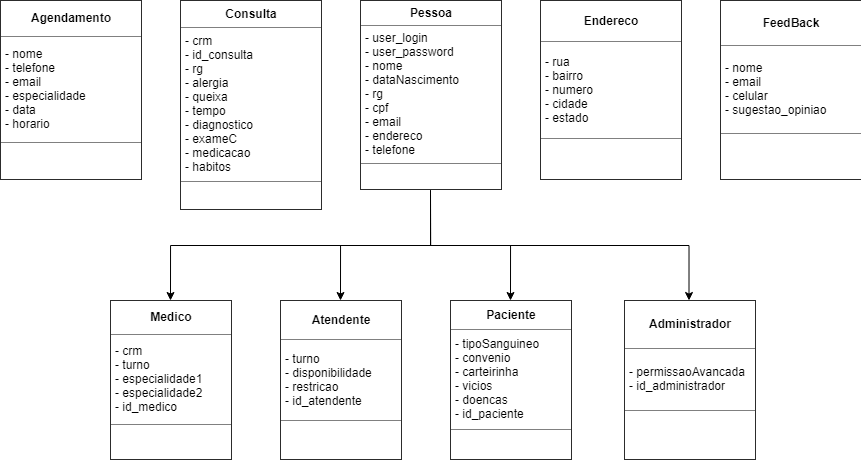

The diagram above was exported from draw.io. Its source (the exported page's mxGraphModel, read from the mxfile embedded in the PNG):
<mxGraphModel dx="2131" dy="1737" grid="1" gridSize="10" guides="1" tooltips="1" connect="1" arrows="1" fold="1" page="1" pageScale="1" pageWidth="827" pageHeight="1169" math="0" shadow="0">
  <root>
    <mxCell id="0" />
    <mxCell id="1" parent="0" />
    <mxCell id="pMpGfuAa-KbJkFAyL9hk-21" style="edgeStyle=orthogonalEdgeStyle;rounded=0;orthogonalLoop=1;jettySize=auto;html=1;exitX=0.5;exitY=1;exitDx=0;exitDy=0;entryX=0.5;entryY=0;entryDx=0;entryDy=0;" parent="1" source="pMpGfuAa-KbJkFAyL9hk-1" target="pMpGfuAa-KbJkFAyL9hk-4" edge="1">
      <mxGeometry relative="1" as="geometry" />
    </mxCell>
    <mxCell id="pMpGfuAa-KbJkFAyL9hk-22" style="edgeStyle=orthogonalEdgeStyle;rounded=0;orthogonalLoop=1;jettySize=auto;html=1;exitX=0.5;exitY=1;exitDx=0;exitDy=0;entryX=0.5;entryY=0;entryDx=0;entryDy=0;" parent="1" source="pMpGfuAa-KbJkFAyL9hk-1" target="pMpGfuAa-KbJkFAyL9hk-2" edge="1">
      <mxGeometry relative="1" as="geometry" />
    </mxCell>
    <mxCell id="pMpGfuAa-KbJkFAyL9hk-23" style="edgeStyle=orthogonalEdgeStyle;rounded=0;orthogonalLoop=1;jettySize=auto;html=1;exitX=0.5;exitY=1;exitDx=0;exitDy=0;entryX=0.5;entryY=0;entryDx=0;entryDy=0;" parent="1" source="pMpGfuAa-KbJkFAyL9hk-1" target="pMpGfuAa-KbJkFAyL9hk-6" edge="1">
      <mxGeometry relative="1" as="geometry" />
    </mxCell>
    <mxCell id="pMpGfuAa-KbJkFAyL9hk-24" style="edgeStyle=orthogonalEdgeStyle;rounded=0;orthogonalLoop=1;jettySize=auto;html=1;exitX=0.5;exitY=1;exitDx=0;exitDy=0;entryX=0.5;entryY=0;entryDx=0;entryDy=0;" parent="1" source="pMpGfuAa-KbJkFAyL9hk-1" target="pMpGfuAa-KbJkFAyL9hk-8" edge="1">
      <mxGeometry relative="1" as="geometry" />
    </mxCell>
    <mxCell id="pMpGfuAa-KbJkFAyL9hk-1" value="&lt;table border=&quot;1&quot; width=&quot;100%&quot; cellpadding=&quot;4&quot; style=&quot;width: 100% ; height: 100% ; border-collapse: collapse&quot;&gt;&lt;tbody&gt;&lt;tr&gt;&lt;th align=&quot;center&quot;&gt;Pessoa&lt;/th&gt;&lt;/tr&gt;&lt;tr&gt;&lt;td&gt;- user_login&lt;br&gt;- user_password&lt;br&gt;- nome&lt;br&gt;- dataNascimento&lt;br&gt;- rg&lt;br&gt;- cpf&lt;br&gt;- email&lt;br&gt;- endereco&lt;br&gt;- telefone&lt;br&gt;&lt;/td&gt;&lt;/tr&gt;&lt;tr&gt;&lt;td align=&quot;center&quot;&gt;&lt;br&gt;&lt;/td&gt;&lt;/tr&gt;&lt;/tbody&gt;&lt;/table&gt;" style="text;html=1;strokeColor=none;fillColor=none;overflow=fill;" parent="1" vertex="1">
      <mxGeometry x="150" y="-180" width="140" height="190" as="geometry" />
    </mxCell>
    <mxCell id="pMpGfuAa-KbJkFAyL9hk-2" value="&lt;table border=&quot;1&quot; width=&quot;100%&quot; cellpadding=&quot;4&quot; style=&quot;width: 100% ; height: 100% ; border-collapse: collapse&quot;&gt;&lt;tbody&gt;&lt;tr&gt;&lt;th align=&quot;center&quot;&gt;Medico&lt;/th&gt;&lt;/tr&gt;&lt;tr&gt;&lt;td&gt;- crm&lt;br&gt;- turno&lt;br&gt;- especialidade1&lt;br&gt;- especialidade2&lt;br&gt;- id_medico&lt;/td&gt;&lt;/tr&gt;&lt;tr&gt;&lt;td align=&quot;center&quot;&gt;&lt;br&gt;&lt;/td&gt;&lt;/tr&gt;&lt;/tbody&gt;&lt;/table&gt;" style="text;html=1;strokeColor=none;fillColor=none;overflow=fill;" parent="1" vertex="1">
      <mxGeometry x="-100" y="120" width="120" height="160" as="geometry" />
    </mxCell>
    <mxCell id="pMpGfuAa-KbJkFAyL9hk-4" value="&lt;table border=&quot;1&quot; width=&quot;100%&quot; cellpadding=&quot;4&quot; style=&quot;width: 100% ; height: 100% ; border-collapse: collapse&quot;&gt;&lt;tbody&gt;&lt;tr&gt;&lt;th align=&quot;center&quot;&gt;Atendente&lt;/th&gt;&lt;/tr&gt;&lt;tr&gt;&lt;td&gt;- turno&lt;br&gt;- disponibilidade&lt;br&gt;- restricao&lt;br&gt;- id_atendente&lt;/td&gt;&lt;/tr&gt;&lt;tr&gt;&lt;td align=&quot;center&quot;&gt;&lt;br&gt;&lt;/td&gt;&lt;/tr&gt;&lt;/tbody&gt;&lt;/table&gt;" style="text;html=1;strokeColor=none;fillColor=none;overflow=fill;" parent="1" vertex="1">
      <mxGeometry x="70" y="120" width="120" height="160" as="geometry" />
    </mxCell>
    <mxCell id="pMpGfuAa-KbJkFAyL9hk-6" value="&lt;table border=&quot;1&quot; width=&quot;100%&quot; cellpadding=&quot;4&quot; style=&quot;width: 100% ; height: 100% ; border-collapse: collapse&quot;&gt;&lt;tbody&gt;&lt;tr&gt;&lt;th align=&quot;center&quot;&gt;Paciente&lt;br&gt;&lt;/th&gt;&lt;/tr&gt;&lt;tr&gt;&lt;td&gt;- tipoSanguineo&lt;br&gt;- convenio&lt;br&gt;- carteirinha&lt;br&gt;- vicios&lt;br&gt;- doencas&lt;br&gt;- id_paciente&lt;br&gt;&lt;/td&gt;&lt;/tr&gt;&lt;tr&gt;&lt;td align=&quot;center&quot;&gt;&lt;br&gt;&lt;/td&gt;&lt;/tr&gt;&lt;/tbody&gt;&lt;/table&gt;" style="text;html=1;strokeColor=none;fillColor=none;overflow=fill;" parent="1" vertex="1">
      <mxGeometry x="240" y="120" width="120" height="160" as="geometry" />
    </mxCell>
    <mxCell id="pMpGfuAa-KbJkFAyL9hk-8" value="&lt;table border=&quot;1&quot; width=&quot;100%&quot; cellpadding=&quot;4&quot; style=&quot;width: 100% ; height: 100% ; border-collapse: collapse&quot;&gt;&lt;tbody&gt;&lt;tr&gt;&lt;th align=&quot;center&quot;&gt;Administrador&lt;br&gt;&lt;/th&gt;&lt;/tr&gt;&lt;tr&gt;&lt;td&gt;- permissaoAvancada&lt;br&gt;- id_administrador&lt;/td&gt;&lt;/tr&gt;&lt;tr&gt;&lt;td align=&quot;center&quot;&gt;&lt;br&gt;&lt;/td&gt;&lt;/tr&gt;&lt;/tbody&gt;&lt;/table&gt;" style="text;html=1;strokeColor=none;fillColor=none;overflow=fill;" parent="1" vertex="1">
      <mxGeometry x="413.5" y="120" width="130" height="160" as="geometry" />
    </mxCell>
    <mxCell id="pMpGfuAa-KbJkFAyL9hk-10" value="&lt;table border=&quot;1&quot; width=&quot;100%&quot; cellpadding=&quot;4&quot; style=&quot;width: 100% ; height: 100% ; border-collapse: collapse&quot;&gt;&lt;tbody&gt;&lt;tr&gt;&lt;th align=&quot;center&quot;&gt;Agendamento&lt;/th&gt;&lt;/tr&gt;&lt;tr&gt;&lt;td&gt;- nome&lt;br&gt;- telefone&lt;br&gt;- email&lt;br&gt;- especialidade&lt;br&gt;- data&lt;br&gt;- horario&lt;/td&gt;&lt;/tr&gt;&lt;tr&gt;&lt;td align=&quot;center&quot;&gt;&lt;br&gt;&lt;/td&gt;&lt;/tr&gt;&lt;/tbody&gt;&lt;/table&gt;" style="text;html=1;strokeColor=none;fillColor=none;overflow=fill;" parent="1" vertex="1">
      <mxGeometry x="-210" y="-180" width="140" height="180" as="geometry" />
    </mxCell>
    <mxCell id="pMpGfuAa-KbJkFAyL9hk-11" value="&lt;table border=&quot;1&quot; width=&quot;100%&quot; cellpadding=&quot;4&quot; style=&quot;width: 100% ; height: 100% ; border-collapse: collapse&quot;&gt;&lt;tbody&gt;&lt;tr&gt;&lt;th align=&quot;center&quot;&gt;Consulta&lt;/th&gt;&lt;/tr&gt;&lt;tr&gt;&lt;td&gt;- crm&lt;br&gt;- id_consulta&lt;br&gt;- rg&lt;br&gt;- alergia&lt;br&gt;- queixa&lt;br&gt;- tempo&lt;br&gt;- diagnostico&lt;br&gt;- exameC&lt;br&gt;- medicacao&lt;br&gt;- habitos&lt;/td&gt;&lt;/tr&gt;&lt;tr&gt;&lt;td align=&quot;center&quot;&gt;&lt;br&gt;&lt;/td&gt;&lt;/tr&gt;&lt;/tbody&gt;&lt;/table&gt;" style="text;html=1;strokeColor=none;fillColor=none;overflow=fill;" parent="1" vertex="1">
      <mxGeometry x="-30" y="-180" width="140" height="210" as="geometry" />
    </mxCell>
    <mxCell id="pMpGfuAa-KbJkFAyL9hk-12" value="&lt;table border=&quot;1&quot; width=&quot;100%&quot; cellpadding=&quot;4&quot; style=&quot;width: 100% ; height: 100% ; border-collapse: collapse&quot;&gt;&lt;tbody&gt;&lt;tr&gt;&lt;th align=&quot;center&quot;&gt;Endereco&lt;/th&gt;&lt;/tr&gt;&lt;tr&gt;&lt;td&gt;- rua&lt;br&gt;- bairro&lt;br&gt;- numero&lt;br&gt;- cidade&lt;br&gt;- estado&lt;br&gt;&lt;/td&gt;&lt;/tr&gt;&lt;tr&gt;&lt;td align=&quot;center&quot;&gt;&lt;br&gt;&lt;/td&gt;&lt;/tr&gt;&lt;/tbody&gt;&lt;/table&gt;" style="text;html=1;strokeColor=none;fillColor=none;overflow=fill;" parent="1" vertex="1">
      <mxGeometry x="330" y="-180" width="140" height="180" as="geometry" />
    </mxCell>
    <mxCell id="pMpGfuAa-KbJkFAyL9hk-13" value="&lt;table border=&quot;1&quot; width=&quot;100%&quot; cellpadding=&quot;4&quot; style=&quot;width: 100% ; height: 100% ; border-collapse: collapse&quot;&gt;&lt;tbody&gt;&lt;tr&gt;&lt;th align=&quot;center&quot;&gt;FeedBack&lt;/th&gt;&lt;/tr&gt;&lt;tr&gt;&lt;td&gt;- nome&lt;br&gt;- email&lt;br&gt;- celular&lt;br&gt;- sugestao_opiniao&lt;/td&gt;&lt;/tr&gt;&lt;tr&gt;&lt;td align=&quot;center&quot;&gt;&lt;br&gt;&lt;/td&gt;&lt;/tr&gt;&lt;/tbody&gt;&lt;/table&gt;" style="text;html=1;strokeColor=none;fillColor=none;overflow=fill;" parent="1" vertex="1">
      <mxGeometry x="510" y="-180" width="140" height="180" as="geometry" />
    </mxCell>
  </root>
</mxGraphModel>